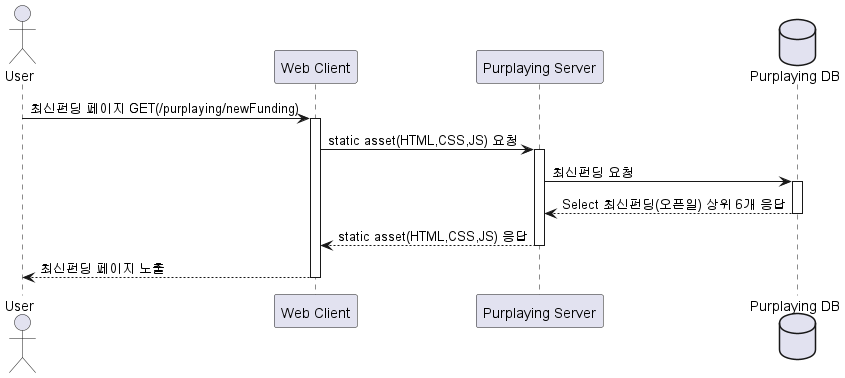

The diagram above was rendered by PlantUML. Its source (embedded in the PNG):
@startuml
actor User
participant "Web Client" as C
participant "Purplaying Server" as S
database "Purplaying DB" as D

User -> C : 최신펀딩 페이지 GET(/purplaying/newFunding)
activate C
C -> S : static asset(HTML,CSS,JS) 요청
activate S
S -> D : 최신펀딩 요청
activate D
D --> S : Select 최신펀딩(오픈일) 상위 6개 응답
deactivate D
S --> C : static asset(HTML,CSS,JS) 응답
deactivate S
C --> User : 최신펀딩 페이지 노출
deactivate C

@enduml